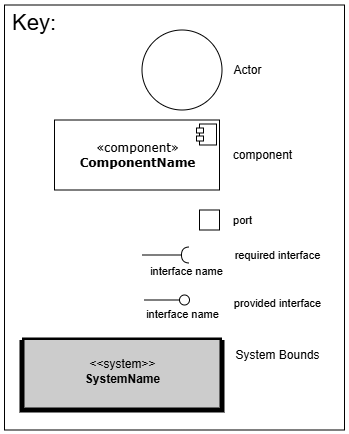

The diagram above was exported from draw.io. Its source (the exported page's mxGraphModel, read from the mxfile embedded in the PNG):
<mxGraphModel dx="-344" dy="724" grid="1" gridSize="10" guides="1" tooltips="1" connect="1" arrows="1" fold="1" page="1" pageScale="1" pageWidth="1700" pageHeight="1100" math="0" shadow="0">
  <root>
    <mxCell id="0" />
    <mxCell id="1" parent="0" />
    <mxCell id="kVUCm0de8SxooW14x_LT-1" value="" style="ellipse;whiteSpace=wrap;html=1;aspect=fixed;" vertex="1" parent="1">
      <mxGeometry x="2367.5" y="292.5" width="80" height="80" as="geometry" />
    </mxCell>
    <mxCell id="kVUCm0de8SxooW14x_LT-2" value="" style="group" vertex="1" connectable="0" parent="1">
      <mxGeometry x="2280" y="382.5" width="165" height="70" as="geometry" />
    </mxCell>
    <mxCell id="kVUCm0de8SxooW14x_LT-3" value="&lt;div&gt;«component»&lt;/div&gt;&lt;div&gt;&lt;b&gt;ComponentName&lt;/b&gt;&lt;/div&gt;" style="html=1;rounded=0;shadow=0;comic=0;labelBackgroundColor=none;strokeWidth=1;fontFamily=Verdana;fontSize=12;align=center;" vertex="1" parent="kVUCm0de8SxooW14x_LT-2">
      <mxGeometry width="165" height="70" as="geometry" />
    </mxCell>
    <mxCell id="kVUCm0de8SxooW14x_LT-4" value="" style="group" vertex="1" connectable="0" parent="kVUCm0de8SxooW14x_LT-2">
      <mxGeometry x="142" y="4" width="20" height="21" as="geometry" />
    </mxCell>
    <mxCell id="kVUCm0de8SxooW14x_LT-5" value="" style="rounded=0;whiteSpace=wrap;html=1;" vertex="1" parent="kVUCm0de8SxooW14x_LT-4">
      <mxGeometry x="3" width="17" height="21" as="geometry" />
    </mxCell>
    <mxCell id="kVUCm0de8SxooW14x_LT-6" value="" style="rounded=0;whiteSpace=wrap;html=1;" vertex="1" parent="kVUCm0de8SxooW14x_LT-4">
      <mxGeometry y="12" width="7" height="5" as="geometry" />
    </mxCell>
    <mxCell id="kVUCm0de8SxooW14x_LT-7" value="" style="rounded=0;whiteSpace=wrap;html=1;" vertex="1" parent="kVUCm0de8SxooW14x_LT-4">
      <mxGeometry y="4" width="7" height="5" as="geometry" />
    </mxCell>
    <mxCell id="kVUCm0de8SxooW14x_LT-8" value="&lt;div style=&quot;text-align: right;&quot;&gt;&lt;br&gt;&lt;/div&gt;" style="whiteSpace=wrap;html=1;aspect=fixed;" vertex="1" parent="1">
      <mxGeometry x="2425" y="472.5" width="20" height="20" as="geometry" />
    </mxCell>
    <mxCell id="kVUCm0de8SxooW14x_LT-9" style="rounded=0;orthogonalLoop=1;jettySize=auto;html=1;endArrow=halfCircle;endFill=0;" edge="1" parent="1">
      <mxGeometry relative="1" as="geometry">
        <mxPoint x="2367.5" y="517.5" as="sourcePoint" />
        <mxPoint x="2415" y="517.5" as="targetPoint" />
      </mxGeometry>
    </mxCell>
    <mxCell id="kVUCm0de8SxooW14x_LT-10" value="interface name" style="edgeLabel;html=1;align=center;verticalAlign=middle;resizable=0;points=[];" vertex="1" connectable="0" parent="kVUCm0de8SxooW14x_LT-9">
      <mxGeometry x="-0.1049" relative="1" as="geometry">
        <mxPoint x="21" y="15" as="offset" />
      </mxGeometry>
    </mxCell>
    <mxCell id="kVUCm0de8SxooW14x_LT-11" value="" style="rounded=0;orthogonalLoop=1;jettySize=auto;html=1;endArrow=oval;endFill=0;sketch=0;sourcePerimeterSpacing=0;targetPerimeterSpacing=0;endSize=10;jumpStyle=none;movable=1;resizable=1;rotatable=1;deletable=1;editable=1;locked=0;connectable=1;" edge="1" parent="1">
      <mxGeometry relative="1" as="geometry">
        <mxPoint x="2370" y="562.5" as="sourcePoint" />
        <mxPoint x="2410" y="562.5" as="targetPoint" />
      </mxGeometry>
    </mxCell>
    <mxCell id="kVUCm0de8SxooW14x_LT-12" value="&lt;span style=&quot;color: rgba(0, 0, 0, 0); font-family: monospace; font-size: 0px; text-align: start; background-color: rgb(251, 251, 251);&quot;&gt;%3CmxGraphModel%3E%3Croot%3E%3CmxCell%20id%3D%220%22%2F%3E%3CmxCell%20id%3D%221%22%20parent%3D%220%22%2F%3E%3CmxCell%20id%3D%222%22%20value%3D%22interface%20name%22%20style%3D%22edgeLabel%3Bhtml%3D1%3Balign%3Dcenter%3BverticalAlign%3Dmiddle%3Bresizable%3D0%3Bpoints%3D%5B%5D%3B%22%20vertex%3D%221%22%20connectable%3D%220%22%20parent%3D%221%22%3E%3CmxGeometry%20x%3D%221439.9035087719299%22%20y%3D%22550%22%20as%3D%22geometry%22%2F%3E%3C%2FmxCell%3E%3C%2Froot%3E%3C%2FmxGraphModel%3E&lt;/span&gt;" style="edgeLabel;html=1;align=center;verticalAlign=middle;resizable=0;points=[];" vertex="1" connectable="0" parent="kVUCm0de8SxooW14x_LT-11">
      <mxGeometry x="0.1952" y="-1" relative="1" as="geometry">
        <mxPoint as="offset" />
      </mxGeometry>
    </mxCell>
    <mxCell id="kVUCm0de8SxooW14x_LT-13" value="interface name" style="edgeLabel;html=1;align=center;verticalAlign=middle;resizable=0;points=[];" vertex="1" connectable="0" parent="kVUCm0de8SxooW14x_LT-11">
      <mxGeometry x="0.0899" y="1" relative="1" as="geometry">
        <mxPoint x="15" y="14" as="offset" />
      </mxGeometry>
    </mxCell>
    <mxCell id="kVUCm0de8SxooW14x_LT-14" value="&#10;" style="swimlane;startSize=0;strokeWidth=5;swimlaneFillColor=#CCCCCC;fontStyle=0;verticalAlign=middle;" vertex="1" parent="1">
      <mxGeometry x="2247.5" y="602.5" width="200" height="70" as="geometry" />
    </mxCell>
    <mxCell id="kVUCm0de8SxooW14x_LT-15" value="&amp;lt;&amp;lt;system&amp;gt;&amp;gt;&lt;div&gt;&lt;b&gt;SystemName&lt;/b&gt;&lt;/div&gt;" style="text;html=1;align=center;verticalAlign=middle;resizable=0;points=[];autosize=1;strokeColor=none;fillColor=none;" vertex="1" parent="kVUCm0de8SxooW14x_LT-14">
      <mxGeometry x="50" y="11.46" width="100" height="40" as="geometry" />
    </mxCell>
    <mxCell id="kVUCm0de8SxooW14x_LT-16" value="System Bounds" style="text;html=1;align=center;verticalAlign=middle;resizable=0;points=[];autosize=1;strokeColor=none;fillColor=none;" vertex="1" parent="1">
      <mxGeometry x="2447.5" y="602.5" width="110" height="30" as="geometry" />
    </mxCell>
    <mxCell id="kVUCm0de8SxooW14x_LT-17" value="&lt;span style=&quot;font-size: 11px; background-color: rgb(255, 255, 255);&quot;&gt;provided interface&lt;/span&gt;" style="text;html=1;align=center;verticalAlign=middle;resizable=0;points=[];autosize=1;strokeColor=none;fillColor=none;" vertex="1" parent="1">
      <mxGeometry x="2447.5" y="550.5" width="110" height="30" as="geometry" />
    </mxCell>
    <mxCell id="kVUCm0de8SxooW14x_LT-18" value="&lt;span style=&quot;font-size: 11px; background-color: rgb(255, 255, 255);&quot;&gt;required interface&lt;/span&gt;" style="text;html=1;align=center;verticalAlign=middle;resizable=0;points=[];autosize=1;strokeColor=none;fillColor=none;" vertex="1" parent="1">
      <mxGeometry x="2447.5" y="502.5" width="110" height="30" as="geometry" />
    </mxCell>
    <mxCell id="kVUCm0de8SxooW14x_LT-19" value="&lt;div style=&quot;text-wrap-mode: wrap; text-align: right;&quot;&gt;&lt;span style=&quot;background-color: initial;&quot;&gt;&lt;font style=&quot;font-size: 11px;&quot;&gt;port&lt;/font&gt;&lt;/span&gt;&lt;/div&gt;" style="text;html=1;align=center;verticalAlign=middle;resizable=0;points=[];autosize=1;strokeColor=none;fillColor=none;" vertex="1" parent="1">
      <mxGeometry x="2447.5" y="467.5" width="40" height="30" as="geometry" />
    </mxCell>
    <mxCell id="kVUCm0de8SxooW14x_LT-20" value="component" style="text;html=1;align=center;verticalAlign=middle;resizable=0;points=[];autosize=1;strokeColor=none;fillColor=none;" vertex="1" parent="1">
      <mxGeometry x="2447.5" y="402.5" width="80" height="30" as="geometry" />
    </mxCell>
    <mxCell id="kVUCm0de8SxooW14x_LT-21" value="&lt;span style=&quot;text-wrap-mode: wrap;&quot;&gt;Actor&lt;/span&gt;" style="text;html=1;align=center;verticalAlign=middle;resizable=0;points=[];autosize=1;strokeColor=none;fillColor=none;" vertex="1" parent="1">
      <mxGeometry x="2447.5" y="317.5" width="50" height="30" as="geometry" />
    </mxCell>
    <mxCell id="kVUCm0de8SxooW14x_LT-22" value="" style="swimlane;startSize=0;" vertex="1" parent="1">
      <mxGeometry x="2230" y="267.5" width="340" height="425" as="geometry" />
    </mxCell>
    <mxCell id="kVUCm0de8SxooW14x_LT-23" value="&lt;font style=&quot;font-size: 22px;&quot;&gt;Key:&lt;/font&gt;" style="text;html=1;align=center;verticalAlign=middle;whiteSpace=wrap;rounded=0;" vertex="1" parent="kVUCm0de8SxooW14x_LT-22">
      <mxGeometry y="3.5" width="60" height="30" as="geometry" />
    </mxCell>
  </root>
</mxGraphModel>